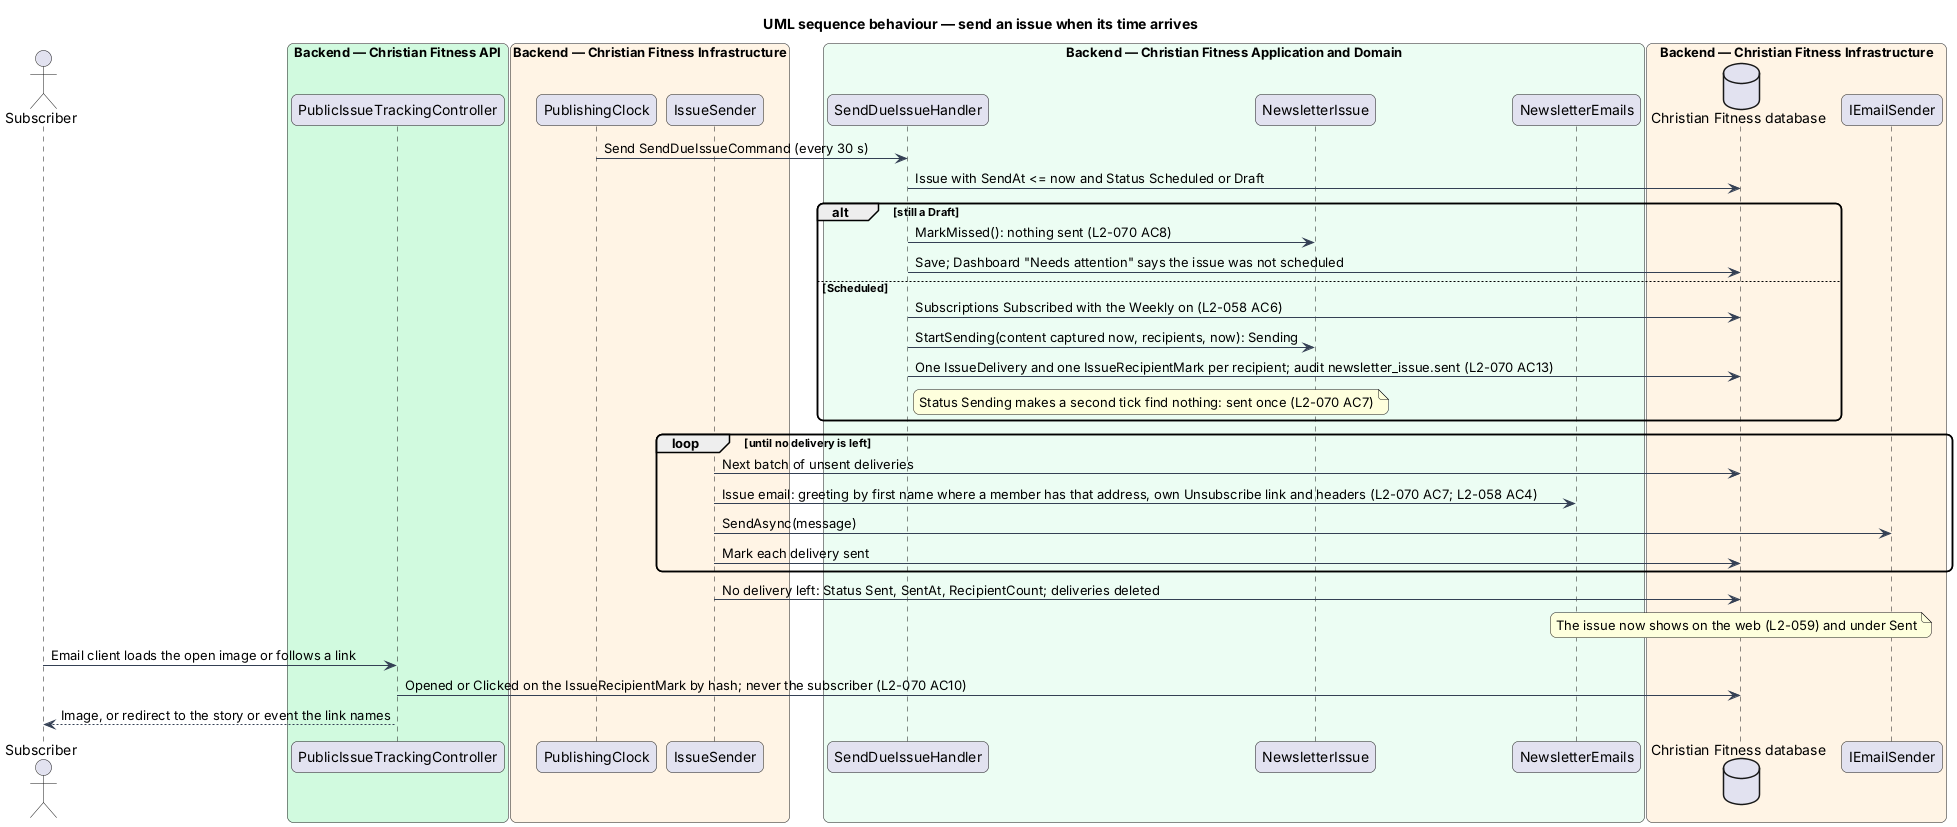

The diagram above was rendered by PlantUML. Its source (embedded in the PNG):
@startuml
title UML sequence behaviour — send an issue when its time arrives
skinparam backgroundColor #FFFFFF
skinparam shadowing false
skinparam roundcorner 12
skinparam defaultFontName Arial
skinparam ArrowColor #344054
actor "Subscriber" as actor
box "Backend — Christian Fitness API" #D1FADF
  participant "PublicIssueTrackingController" as track
end box
box "Backend — Christian Fitness Infrastructure" #FFF4E5
  participant "PublishingClock" as clock
  participant "IssueSender" as sender
end box
box "Backend — Christian Fitness Application and Domain" #ECFDF3
  participant "SendDueIssueHandler" as h
  participant "NewsletterIssue" as issue
  participant "NewsletterEmails" as mails
end box
box "Backend — Christian Fitness Infrastructure" #FFF4E5
  database "Christian Fitness database" as db
  participant "IEmailSender" as mail
end box
clock -> h : Send SendDueIssueCommand (every 30 s)
h -> db : Issue with SendAt <= now and Status Scheduled or Draft
alt still a Draft
  h -> issue : MarkMissed(): nothing sent (L2-070 AC8)
  h -> db : Save; Dashboard "Needs attention" says the issue was not scheduled
else Scheduled
  h -> db : Subscriptions Subscribed with the Weekly on (L2-058 AC6)
  h -> issue : StartSending(content captured now, recipients, now): Sending
  h -> db : One IssueDelivery and one IssueRecipientMark per recipient; audit newsletter_issue.sent (L2-070 AC13)
  note right of h : Status Sending makes a second tick find nothing: sent once (L2-070 AC7)
end
loop until no delivery is left
  sender -> db : Next batch of unsent deliveries
  sender -> mails : Issue email: greeting by first name where a member has that address, own Unsubscribe link and headers (L2-070 AC7; L2-058 AC4)
  sender -> mail : SendAsync(message)
  sender -> db : Mark each delivery sent
end
sender -> db : No delivery left: Status Sent, SentAt, RecipientCount; deliveries deleted
note over db : The issue now shows on the web (L2-059) and under Sent
actor -> track : Email client loads the open image or follows a link
track -> db : Opened or Clicked on the IssueRecipientMark by hash; never the subscriber (L2-070 AC10)
track --> actor : Image, or redirect to the story or event the link names
@enduml